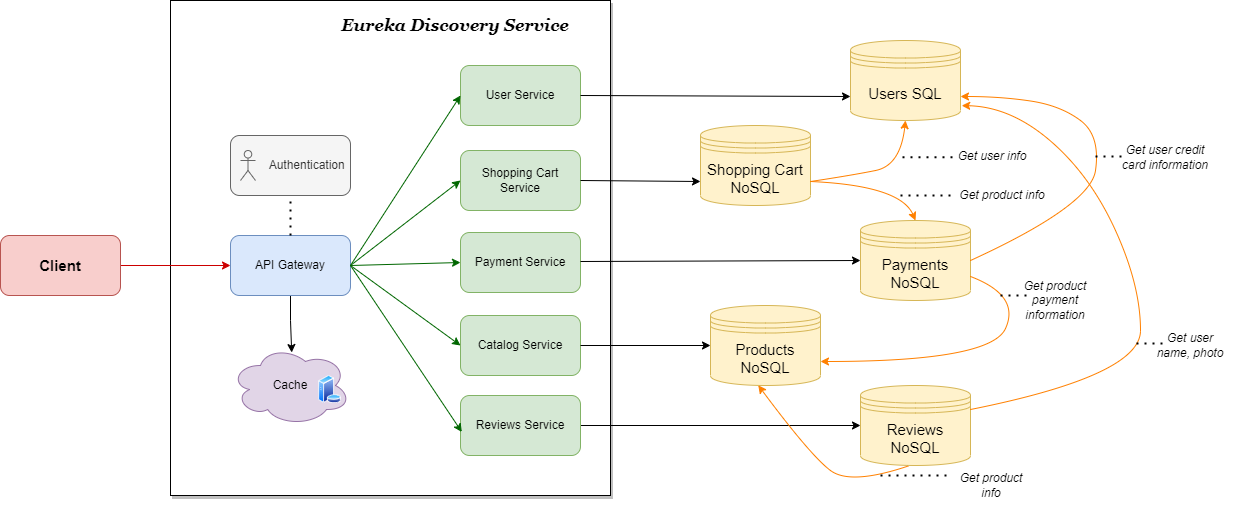

The diagram above was exported from draw.io. Its source (the exported page's mxGraphModel, read from the mxfile embedded in the PNG):
<mxGraphModel dx="2557" dy="912" grid="1" gridSize="10" guides="1" tooltips="1" connect="1" arrows="1" fold="1" page="1" pageScale="1" pageWidth="827" pageHeight="1169" math="0" shadow="0">
  <root>
    <mxCell id="0" />
    <mxCell id="1" parent="0" />
    <mxCell id="mjWiUCW550H4lEfSB3Ra-7" value="" style="rounded=0;whiteSpace=wrap;html=1;shadow=1;" vertex="1" parent="1">
      <mxGeometry x="-70" y="215" width="440" height="495" as="geometry" />
    </mxCell>
    <mxCell id="mjWiUCW550H4lEfSB3Ra-19" style="edgeStyle=orthogonalEdgeStyle;rounded=0;orthogonalLoop=1;jettySize=auto;html=1;exitX=1;exitY=0.5;exitDx=0;exitDy=0;strokeColor=#CC0000;" edge="1" parent="1" source="mjWiUCW550H4lEfSB3Ra-1" target="mjWiUCW550H4lEfSB3Ra-2">
      <mxGeometry relative="1" as="geometry">
        <mxPoint x="-102.40000000000009" y="480.885" as="targetPoint" />
      </mxGeometry>
    </mxCell>
    <mxCell id="mjWiUCW550H4lEfSB3Ra-1" value="Client" style="rounded=1;whiteSpace=wrap;html=1;fontSize=15;fontStyle=1;fillColor=#f8cecc;strokeColor=#b85450;" vertex="1" parent="1">
      <mxGeometry x="-240" y="450" width="120" height="60" as="geometry" />
    </mxCell>
    <mxCell id="mjWiUCW550H4lEfSB3Ra-18" style="edgeStyle=orthogonalEdgeStyle;rounded=0;orthogonalLoop=1;jettySize=auto;html=1;exitX=0.5;exitY=1;exitDx=0;exitDy=0;entryX=0.51;entryY=0.088;entryDx=0;entryDy=0;entryPerimeter=0;" edge="1" parent="1" source="mjWiUCW550H4lEfSB3Ra-2" target="mjWiUCW550H4lEfSB3Ra-11">
      <mxGeometry relative="1" as="geometry" />
    </mxCell>
    <mxCell id="mjWiUCW550H4lEfSB3Ra-2" value="API Gateway" style="rounded=1;whiteSpace=wrap;html=1;fillColor=#dae8fc;strokeColor=#6c8ebf;" vertex="1" parent="1">
      <mxGeometry x="-10" y="450" width="120" height="60" as="geometry" />
    </mxCell>
    <mxCell id="mjWiUCW550H4lEfSB3Ra-39" style="edgeStyle=orthogonalEdgeStyle;rounded=0;orthogonalLoop=1;jettySize=auto;html=1;exitX=1;exitY=0.5;exitDx=0;exitDy=0;entryX=0;entryY=0.5;entryDx=0;entryDy=0;fontSize=17;" edge="1" parent="1" source="mjWiUCW550H4lEfSB3Ra-4" target="mjWiUCW550H4lEfSB3Ra-38">
      <mxGeometry relative="1" as="geometry" />
    </mxCell>
    <mxCell id="mjWiUCW550H4lEfSB3Ra-4" value="Reviews Service" style="rounded=1;whiteSpace=wrap;html=1;fillColor=#d5e8d4;strokeColor=#82b366;" vertex="1" parent="1">
      <mxGeometry x="220" y="610" width="120" height="60" as="geometry" />
    </mxCell>
    <mxCell id="mjWiUCW550H4lEfSB3Ra-5" value="Catalog Service" style="rounded=1;whiteSpace=wrap;html=1;fillColor=#d5e8d4;strokeColor=#82b366;" vertex="1" parent="1">
      <mxGeometry x="220" y="530" width="120" height="60" as="geometry" />
    </mxCell>
    <mxCell id="mjWiUCW550H4lEfSB3Ra-6" value="Payment Service" style="rounded=1;whiteSpace=wrap;html=1;fillColor=#d5e8d4;strokeColor=#82b366;" vertex="1" parent="1">
      <mxGeometry x="220" y="447" width="120" height="60" as="geometry" />
    </mxCell>
    <mxCell id="mjWiUCW550H4lEfSB3Ra-8" value="Shopping Cart Service" style="rounded=1;whiteSpace=wrap;html=1;fillColor=#d5e8d4;strokeColor=#82b366;" vertex="1" parent="1">
      <mxGeometry x="220" y="365" width="120" height="60" as="geometry" />
    </mxCell>
    <mxCell id="mjWiUCW550H4lEfSB3Ra-9" value="User Service" style="rounded=1;whiteSpace=wrap;html=1;fillColor=#d5e8d4;strokeColor=#82b366;" vertex="1" parent="1">
      <mxGeometry x="220" y="280" width="120" height="60" as="geometry" />
    </mxCell>
    <mxCell id="mjWiUCW550H4lEfSB3Ra-10" value="Eureka Discovery Service" style="text;html=1;strokeColor=none;fillColor=none;align=center;verticalAlign=middle;whiteSpace=wrap;rounded=0;fontSize=17;fontStyle=3;fontFamily=Georgia;" vertex="1" parent="1">
      <mxGeometry x="80" y="225" width="270" height="30" as="geometry" />
    </mxCell>
    <mxCell id="mjWiUCW550H4lEfSB3Ra-11" value="Cache" style="ellipse;shape=cloud;whiteSpace=wrap;html=1;fillColor=#e1d5e7;strokeColor=#9673a6;" vertex="1" parent="1">
      <mxGeometry x="-10" y="560" width="120" height="80" as="geometry" />
    </mxCell>
    <mxCell id="mjWiUCW550H4lEfSB3Ra-13" value="Authentication&amp;nbsp;" style="rounded=1;whiteSpace=wrap;html=1;align=right;fillColor=#f5f5f5;fontColor=#333333;strokeColor=#666666;" vertex="1" parent="1">
      <mxGeometry x="-10" y="350" width="120" height="60" as="geometry" />
    </mxCell>
    <mxCell id="mjWiUCW550H4lEfSB3Ra-12" value="" style="shape=umlActor;verticalLabelPosition=bottom;verticalAlign=top;html=1;outlineConnect=0;fillColor=#f5f5f5;fontColor=#333333;strokeColor=#666666;" vertex="1" parent="1">
      <mxGeometry y="365" width="15" height="30" as="geometry" />
    </mxCell>
    <mxCell id="mjWiUCW550H4lEfSB3Ra-16" value="" style="endArrow=none;dashed=1;html=1;dashPattern=1 3;strokeWidth=2;rounded=0;exitX=0.5;exitY=0;exitDx=0;exitDy=0;" edge="1" parent="1" source="mjWiUCW550H4lEfSB3Ra-2" target="mjWiUCW550H4lEfSB3Ra-13">
      <mxGeometry width="50" height="50" relative="1" as="geometry">
        <mxPoint x="180" y="450" as="sourcePoint" />
        <mxPoint x="230" y="400" as="targetPoint" />
      </mxGeometry>
    </mxCell>
    <mxCell id="mjWiUCW550H4lEfSB3Ra-20" value="Users SQL" style="shape=datastore;whiteSpace=wrap;html=1;fontSize=15;fillColor=#fff2cc;strokeColor=#d6b656;" vertex="1" parent="1">
      <mxGeometry x="610" y="255" width="110" height="80" as="geometry" />
    </mxCell>
    <mxCell id="mjWiUCW550H4lEfSB3Ra-21" value="Products NoSQL" style="shape=datastore;whiteSpace=wrap;html=1;fontSize=15;fillColor=#fff2cc;strokeColor=#d6b656;" vertex="1" parent="1">
      <mxGeometry x="470" y="520" width="110" height="80" as="geometry" />
    </mxCell>
    <mxCell id="mjWiUCW550H4lEfSB3Ra-22" value="Payments NoSQL" style="shape=datastore;whiteSpace=wrap;html=1;fontSize=15;fillColor=#fff2cc;strokeColor=#d6b656;" vertex="1" parent="1">
      <mxGeometry x="620" y="435" width="110" height="80" as="geometry" />
    </mxCell>
    <mxCell id="mjWiUCW550H4lEfSB3Ra-24" value="" style="endArrow=classic;html=1;rounded=0;fontSize=15;exitX=1;exitY=0.5;exitDx=0;exitDy=0;entryX=0;entryY=0.5;entryDx=0;entryDy=0;strokeColor=#006600;" edge="1" parent="1" source="mjWiUCW550H4lEfSB3Ra-2" target="mjWiUCW550H4lEfSB3Ra-9">
      <mxGeometry width="50" height="50" relative="1" as="geometry">
        <mxPoint x="320" y="600" as="sourcePoint" />
        <mxPoint x="370" y="550" as="targetPoint" />
      </mxGeometry>
    </mxCell>
    <mxCell id="mjWiUCW550H4lEfSB3Ra-25" value="" style="endArrow=classic;html=1;rounded=0;fontSize=15;entryX=0;entryY=0.5;entryDx=0;entryDy=0;strokeColor=#006600;" edge="1" parent="1" target="mjWiUCW550H4lEfSB3Ra-8">
      <mxGeometry width="50" height="50" relative="1" as="geometry">
        <mxPoint x="110" y="480" as="sourcePoint" />
        <mxPoint x="230" y="320" as="targetPoint" />
      </mxGeometry>
    </mxCell>
    <mxCell id="mjWiUCW550H4lEfSB3Ra-26" value="" style="endArrow=classic;html=1;rounded=0;fontSize=15;entryX=0;entryY=0.5;entryDx=0;entryDy=0;strokeColor=#006600;" edge="1" parent="1" target="mjWiUCW550H4lEfSB3Ra-6">
      <mxGeometry width="50" height="50" relative="1" as="geometry">
        <mxPoint x="110" y="480" as="sourcePoint" />
        <mxPoint x="240" y="330" as="targetPoint" />
      </mxGeometry>
    </mxCell>
    <mxCell id="mjWiUCW550H4lEfSB3Ra-27" value="" style="endArrow=classic;html=1;rounded=0;fontSize=15;exitX=1;exitY=0.5;exitDx=0;exitDy=0;entryX=0;entryY=0.5;entryDx=0;entryDy=0;strokeColor=#006600;" edge="1" parent="1" source="mjWiUCW550H4lEfSB3Ra-2" target="mjWiUCW550H4lEfSB3Ra-5">
      <mxGeometry width="50" height="50" relative="1" as="geometry">
        <mxPoint x="140" y="510" as="sourcePoint" />
        <mxPoint x="250" y="340" as="targetPoint" />
      </mxGeometry>
    </mxCell>
    <mxCell id="mjWiUCW550H4lEfSB3Ra-28" value="" style="endArrow=classic;html=1;rounded=0;fontSize=15;exitX=1;exitY=0.5;exitDx=0;exitDy=0;entryX=0.011;entryY=0.608;entryDx=0;entryDy=0;entryPerimeter=0;strokeColor=#006600;" edge="1" parent="1" source="mjWiUCW550H4lEfSB3Ra-2" target="mjWiUCW550H4lEfSB3Ra-4">
      <mxGeometry width="50" height="50" relative="1" as="geometry">
        <mxPoint x="150" y="520" as="sourcePoint" />
        <mxPoint x="260" y="350" as="targetPoint" />
      </mxGeometry>
    </mxCell>
    <mxCell id="mjWiUCW550H4lEfSB3Ra-30" value="" style="endArrow=classic;html=1;rounded=0;fontSize=17;exitX=1;exitY=0.5;exitDx=0;exitDy=0;entryX=0;entryY=0.7;entryDx=0;entryDy=0;" edge="1" parent="1" source="mjWiUCW550H4lEfSB3Ra-9" target="mjWiUCW550H4lEfSB3Ra-20">
      <mxGeometry width="50" height="50" relative="1" as="geometry">
        <mxPoint x="210" y="470" as="sourcePoint" />
        <mxPoint x="260" y="420" as="targetPoint" />
      </mxGeometry>
    </mxCell>
    <mxCell id="mjWiUCW550H4lEfSB3Ra-34" value="" style="endArrow=classic;html=1;rounded=0;fontSize=17;entryX=0;entryY=0.5;entryDx=0;entryDy=0;exitX=1;exitY=0.5;exitDx=0;exitDy=0;" edge="1" parent="1" source="mjWiUCW550H4lEfSB3Ra-5" target="mjWiUCW550H4lEfSB3Ra-21">
      <mxGeometry width="50" height="50" relative="1" as="geometry">
        <mxPoint x="410" y="460" as="sourcePoint" />
        <mxPoint x="506.5" y="246" as="targetPoint" />
      </mxGeometry>
    </mxCell>
    <mxCell id="mjWiUCW550H4lEfSB3Ra-35" value="" style="endArrow=classic;html=1;rounded=0;fontSize=17;exitX=0.15;exitY=0.95;exitDx=0;exitDy=0;entryX=0;entryY=0.5;entryDx=0;entryDy=0;exitPerimeter=0;" edge="1" parent="1" target="mjWiUCW550H4lEfSB3Ra-22">
      <mxGeometry width="50" height="50" relative="1" as="geometry">
        <mxPoint x="340" y="476" as="sourcePoint" />
        <mxPoint x="378.5" y="560" as="targetPoint" />
      </mxGeometry>
    </mxCell>
    <mxCell id="mjWiUCW550H4lEfSB3Ra-36" value="Shopping Cart NoSQL" style="shape=datastore;whiteSpace=wrap;html=1;fontSize=15;fillColor=#fff2cc;strokeColor=#d6b656;" vertex="1" parent="1">
      <mxGeometry x="460" y="340" width="110" height="80" as="geometry" />
    </mxCell>
    <mxCell id="mjWiUCW550H4lEfSB3Ra-37" value="" style="endArrow=classic;html=1;rounded=0;fontSize=17;exitX=1;exitY=0.5;exitDx=0;exitDy=0;entryX=0;entryY=0.7;entryDx=0;entryDy=0;" edge="1" parent="1" target="mjWiUCW550H4lEfSB3Ra-36" source="mjWiUCW550H4lEfSB3Ra-8">
      <mxGeometry width="50" height="50" relative="1" as="geometry">
        <mxPoint x="320" y="447" as="sourcePoint" />
        <mxPoint x="240" y="557" as="targetPoint" />
      </mxGeometry>
    </mxCell>
    <mxCell id="mjWiUCW550H4lEfSB3Ra-38" value="Reviews NoSQL" style="shape=datastore;whiteSpace=wrap;html=1;fontSize=15;fillColor=#fff2cc;strokeColor=#d6b656;" vertex="1" parent="1">
      <mxGeometry x="620" y="600" width="110" height="80" as="geometry" />
    </mxCell>
    <mxCell id="mjWiUCW550H4lEfSB3Ra-41" value="" style="curved=1;endArrow=classic;html=1;rounded=0;fontSize=17;exitX=1;exitY=0.5;exitDx=0;exitDy=0;entryX=1;entryY=0.7;entryDx=0;entryDy=0;strokeColor=#FF8000;" edge="1" parent="1" source="mjWiUCW550H4lEfSB3Ra-22" target="mjWiUCW550H4lEfSB3Ra-20">
      <mxGeometry width="50" height="50" relative="1" as="geometry">
        <mxPoint x="770" y="390" as="sourcePoint" />
        <mxPoint x="820" y="340" as="targetPoint" />
        <Array as="points">
          <mxPoint x="850" y="420" />
          <mxPoint x="860" y="350" />
          <mxPoint x="820" y="320" />
          <mxPoint x="760" y="311" />
        </Array>
      </mxGeometry>
    </mxCell>
    <mxCell id="mjWiUCW550H4lEfSB3Ra-43" value="Get user credit card information" style="text;html=1;strokeColor=none;fillColor=none;align=center;verticalAlign=middle;whiteSpace=wrap;rounded=0;shadow=1;fontSize=12;fontStyle=2" vertex="1" parent="1">
      <mxGeometry x="880" y="357" width="90" height="30" as="geometry" />
    </mxCell>
    <mxCell id="mjWiUCW550H4lEfSB3Ra-44" value="" style="curved=1;endArrow=classic;html=1;rounded=0;fontSize=12;exitX=1;exitY=0.7;exitDx=0;exitDy=0;entryX=1;entryY=0.7;entryDx=0;entryDy=0;strokeColor=#FF8000;" edge="1" parent="1" source="mjWiUCW550H4lEfSB3Ra-22" target="mjWiUCW550H4lEfSB3Ra-21">
      <mxGeometry width="50" height="50" relative="1" as="geometry">
        <mxPoint x="860" y="500" as="sourcePoint" />
        <mxPoint x="680" y="565" as="targetPoint" />
        <Array as="points">
          <mxPoint x="780" y="510" />
          <mxPoint x="750" y="576" />
        </Array>
      </mxGeometry>
    </mxCell>
    <mxCell id="mjWiUCW550H4lEfSB3Ra-45" value="Get product payment information" style="text;html=1;strokeColor=none;fillColor=none;align=center;verticalAlign=middle;whiteSpace=wrap;rounded=0;shadow=1;fontSize=12;fontStyle=2" vertex="1" parent="1">
      <mxGeometry x="770" y="500" width="90" height="30" as="geometry" />
    </mxCell>
    <mxCell id="mjWiUCW550H4lEfSB3Ra-46" value="" style="curved=1;endArrow=classic;html=1;rounded=0;fontSize=17;exitX=1;exitY=0.3;exitDx=0;exitDy=0;entryX=1.011;entryY=0.814;entryDx=0;entryDy=0;entryPerimeter=0;strokeColor=#FF8000;" edge="1" parent="1" source="mjWiUCW550H4lEfSB3Ra-38" target="mjWiUCW550H4lEfSB3Ra-20">
      <mxGeometry width="50" height="50" relative="1" as="geometry">
        <mxPoint x="740" y="485" as="sourcePoint" />
        <mxPoint x="730" y="321" as="targetPoint" />
        <Array as="points">
          <mxPoint x="900" y="590" />
          <mxPoint x="900" y="500" />
          <mxPoint x="850" y="390" />
          <mxPoint x="770" y="321" />
        </Array>
      </mxGeometry>
    </mxCell>
    <mxCell id="mjWiUCW550H4lEfSB3Ra-47" value="Get user name, photo" style="text;html=1;strokeColor=none;fillColor=none;align=center;verticalAlign=middle;whiteSpace=wrap;rounded=0;shadow=1;fontSize=12;fontStyle=2" vertex="1" parent="1">
      <mxGeometry x="910" y="545" width="80" height="30" as="geometry" />
    </mxCell>
    <mxCell id="mjWiUCW550H4lEfSB3Ra-48" value="" style="curved=1;endArrow=classic;html=1;rounded=0;fontSize=17;exitX=0.437;exitY=1.005;exitDx=0;exitDy=0;entryX=0.434;entryY=0.997;entryDx=0;entryDy=0;entryPerimeter=0;exitPerimeter=0;strokeColor=#FF8000;" edge="1" parent="1" source="mjWiUCW550H4lEfSB3Ra-38" target="mjWiUCW550H4lEfSB3Ra-21">
      <mxGeometry width="50" height="50" relative="1" as="geometry">
        <mxPoint x="740" y="650" as="sourcePoint" />
        <mxPoint x="530" y="720" as="targetPoint" />
        <Array as="points">
          <mxPoint x="610" y="700" />
          <mxPoint x="570" y="670" />
        </Array>
      </mxGeometry>
    </mxCell>
    <mxCell id="mjWiUCW550H4lEfSB3Ra-49" value="" style="endArrow=none;dashed=1;html=1;dashPattern=1 3;strokeWidth=2;rounded=0;fontSize=12;" edge="1" parent="1">
      <mxGeometry width="50" height="50" relative="1" as="geometry">
        <mxPoint x="760" y="510" as="sourcePoint" />
        <mxPoint x="790" y="510" as="targetPoint" />
      </mxGeometry>
    </mxCell>
    <mxCell id="mjWiUCW550H4lEfSB3Ra-50" value="" style="endArrow=none;dashed=1;html=1;dashPattern=1 3;strokeWidth=2;rounded=0;fontSize=12;" edge="1" parent="1">
      <mxGeometry width="50" height="50" relative="1" as="geometry">
        <mxPoint x="896" y="558" as="sourcePoint" />
        <mxPoint x="926" y="558" as="targetPoint" />
      </mxGeometry>
    </mxCell>
    <mxCell id="mjWiUCW550H4lEfSB3Ra-52" value="" style="endArrow=none;dashed=1;html=1;dashPattern=1 3;strokeWidth=2;rounded=0;fontSize=12;" edge="1" parent="1">
      <mxGeometry width="50" height="50" relative="1" as="geometry">
        <mxPoint x="855" y="371" as="sourcePoint" />
        <mxPoint x="885" y="371" as="targetPoint" />
      </mxGeometry>
    </mxCell>
    <mxCell id="mjWiUCW550H4lEfSB3Ra-55" value="" style="endArrow=none;dashed=1;html=1;dashPattern=1 3;strokeWidth=2;rounded=0;fontSize=12;entryX=0;entryY=0.25;entryDx=0;entryDy=0;" edge="1" parent="1" target="mjWiUCW550H4lEfSB3Ra-56">
      <mxGeometry width="50" height="50" relative="1" as="geometry">
        <mxPoint x="640" y="690" as="sourcePoint" />
        <mxPoint x="702" y="709" as="targetPoint" />
      </mxGeometry>
    </mxCell>
    <mxCell id="mjWiUCW550H4lEfSB3Ra-56" value="Get product info" style="text;html=1;strokeColor=none;fillColor=none;align=center;verticalAlign=middle;whiteSpace=wrap;rounded=0;shadow=1;fontSize=12;fontStyle=2" vertex="1" parent="1">
      <mxGeometry x="712" y="680" width="78" height="40" as="geometry" />
    </mxCell>
    <mxCell id="mjWiUCW550H4lEfSB3Ra-57" value="" style="aspect=fixed;perimeter=ellipsePerimeter;html=1;align=center;shadow=0;dashed=0;spacingTop=3;image;image=img/lib/active_directory/database_server.svg;rounded=0;fontSize=12;" vertex="1" parent="1">
      <mxGeometry x="78" y="590" width="23" height="28.05" as="geometry" />
    </mxCell>
    <mxCell id="mjWiUCW550H4lEfSB3Ra-58" value="" style="curved=1;endArrow=classic;html=1;rounded=0;fontSize=12;exitX=1;exitY=0.7;exitDx=0;exitDy=0;entryX=0.5;entryY=0;entryDx=0;entryDy=0;strokeColor=#FF8000;" edge="1" parent="1" source="mjWiUCW550H4lEfSB3Ra-36" target="mjWiUCW550H4lEfSB3Ra-22">
      <mxGeometry width="50" height="50" relative="1" as="geometry">
        <mxPoint x="550" y="500" as="sourcePoint" />
        <mxPoint x="600" y="450" as="targetPoint" />
        <Array as="points">
          <mxPoint x="660" y="400" />
        </Array>
      </mxGeometry>
    </mxCell>
    <mxCell id="mjWiUCW550H4lEfSB3Ra-60" value="" style="endArrow=none;dashed=1;html=1;dashPattern=1 3;strokeWidth=2;rounded=0;fontSize=12;" edge="1" parent="1">
      <mxGeometry width="50" height="50" relative="1" as="geometry">
        <mxPoint x="660" y="410" as="sourcePoint" />
        <mxPoint x="710" y="410" as="targetPoint" />
      </mxGeometry>
    </mxCell>
    <mxCell id="mjWiUCW550H4lEfSB3Ra-61" value="Get product info" style="text;html=1;strokeColor=none;fillColor=none;align=center;verticalAlign=middle;whiteSpace=wrap;rounded=0;shadow=1;fontSize=12;fontStyle=2" vertex="1" parent="1">
      <mxGeometry x="712" y="400" width="100" height="20" as="geometry" />
    </mxCell>
    <mxCell id="mjWiUCW550H4lEfSB3Ra-62" value="" style="curved=1;endArrow=classic;html=1;rounded=0;fontSize=12;exitX=1;exitY=0.7;exitDx=0;exitDy=0;entryX=0.5;entryY=1;entryDx=0;entryDy=0;strokeColor=#FF8000;" edge="1" parent="1" source="mjWiUCW550H4lEfSB3Ra-36" target="mjWiUCW550H4lEfSB3Ra-20">
      <mxGeometry width="50" height="50" relative="1" as="geometry">
        <mxPoint x="579.9999999999995" y="406" as="sourcePoint" />
        <mxPoint x="684.9999999999995" y="445" as="targetPoint" />
        <Array as="points">
          <mxPoint x="610" y="390" />
          <mxPoint x="660" y="380" />
        </Array>
      </mxGeometry>
    </mxCell>
    <mxCell id="mjWiUCW550H4lEfSB3Ra-63" value="" style="endArrow=none;dashed=1;html=1;dashPattern=1 3;strokeWidth=2;rounded=0;fontSize=12;" edge="1" parent="1">
      <mxGeometry width="50" height="50" relative="1" as="geometry">
        <mxPoint x="662" y="371.76" as="sourcePoint" />
        <mxPoint x="712" y="371.76" as="targetPoint" />
      </mxGeometry>
    </mxCell>
    <mxCell id="mjWiUCW550H4lEfSB3Ra-64" value="Get user info" style="text;html=1;strokeColor=none;fillColor=none;align=center;verticalAlign=middle;whiteSpace=wrap;rounded=0;shadow=1;fontSize=12;fontStyle=2" vertex="1" parent="1">
      <mxGeometry x="702" y="361" width="100" height="20" as="geometry" />
    </mxCell>
  </root>
</mxGraphModel>